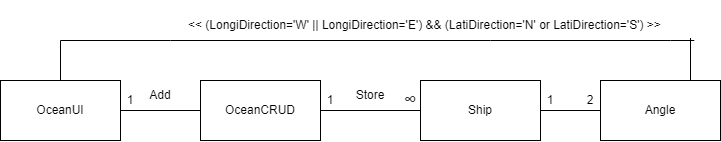

The diagram above was exported from draw.io. Its source (the exported page's mxGraphModel, read from the mxfile embedded in the PNG):
<mxGraphModel dx="1221" dy="575" grid="1" gridSize="10" guides="1" tooltips="1" connect="1" arrows="1" fold="1" page="1" pageScale="1" pageWidth="850" pageHeight="1100" math="0" shadow="0">
  <root>
    <mxCell id="0" />
    <mxCell id="1" parent="0" />
    <mxCell id="UpanZGAK_zdWrt43bJt4-1" value="OceanUI" style="rounded=0;whiteSpace=wrap;html=1;" vertex="1" parent="1">
      <mxGeometry x="60" y="120" width="120" height="60" as="geometry" />
    </mxCell>
    <mxCell id="UpanZGAK_zdWrt43bJt4-2" value="OceanCRUD" style="rounded=0;whiteSpace=wrap;html=1;" vertex="1" parent="1">
      <mxGeometry x="260" y="120" width="120" height="60" as="geometry" />
    </mxCell>
    <mxCell id="UpanZGAK_zdWrt43bJt4-3" value="Ship" style="rounded=0;whiteSpace=wrap;html=1;" vertex="1" parent="1">
      <mxGeometry x="480" y="120" width="120" height="60" as="geometry" />
    </mxCell>
    <mxCell id="UpanZGAK_zdWrt43bJt4-4" value="Angle" style="rounded=0;whiteSpace=wrap;html=1;" vertex="1" parent="1">
      <mxGeometry x="660" y="120" width="120" height="60" as="geometry" />
    </mxCell>
    <mxCell id="UpanZGAK_zdWrt43bJt4-5" value="" style="endArrow=none;html=1;rounded=0;entryX=0.75;entryY=0;entryDx=0;entryDy=0;exitX=1;exitY=0.75;exitDx=0;exitDy=0;" edge="1" parent="1" source="UpanZGAK_zdWrt43bJt4-14" target="UpanZGAK_zdWrt43bJt4-4">
      <mxGeometry width="50" height="50" relative="1" as="geometry">
        <mxPoint x="730" y="80" as="sourcePoint" />
        <mxPoint x="450" y="230" as="targetPoint" />
      </mxGeometry>
    </mxCell>
    <mxCell id="UpanZGAK_zdWrt43bJt4-6" value="" style="endArrow=none;html=1;rounded=0;" edge="1" parent="1">
      <mxGeometry width="50" height="50" relative="1" as="geometry">
        <mxPoint x="550" y="80" as="sourcePoint" />
        <mxPoint x="730" y="80" as="targetPoint" />
      </mxGeometry>
    </mxCell>
    <mxCell id="UpanZGAK_zdWrt43bJt4-8" value="" style="endArrow=none;html=1;rounded=0;entryX=0;entryY=0.5;entryDx=0;entryDy=0;exitX=1;exitY=0.5;exitDx=0;exitDy=0;" edge="1" parent="1" source="UpanZGAK_zdWrt43bJt4-1" target="UpanZGAK_zdWrt43bJt4-2">
      <mxGeometry width="50" height="50" relative="1" as="geometry">
        <mxPoint x="400" y="280" as="sourcePoint" />
        <mxPoint x="450" y="230" as="targetPoint" />
      </mxGeometry>
    </mxCell>
    <mxCell id="UpanZGAK_zdWrt43bJt4-9" value="Add" style="text;html=1;strokeColor=none;fillColor=none;align=center;verticalAlign=middle;whiteSpace=wrap;rounded=0;" vertex="1" parent="1">
      <mxGeometry x="190" y="120" width="60" height="30" as="geometry" />
    </mxCell>
    <mxCell id="UpanZGAK_zdWrt43bJt4-10" value="" style="endArrow=none;html=1;rounded=0;entryX=0;entryY=0.5;entryDx=0;entryDy=0;exitX=1;exitY=0.5;exitDx=0;exitDy=0;" edge="1" parent="1" source="UpanZGAK_zdWrt43bJt4-2" target="UpanZGAK_zdWrt43bJt4-3">
      <mxGeometry width="50" height="50" relative="1" as="geometry">
        <mxPoint x="400" y="280" as="sourcePoint" />
        <mxPoint x="450" y="230" as="targetPoint" />
      </mxGeometry>
    </mxCell>
    <mxCell id="UpanZGAK_zdWrt43bJt4-11" value="Store" style="text;html=1;strokeColor=none;fillColor=none;align=center;verticalAlign=middle;whiteSpace=wrap;rounded=0;" vertex="1" parent="1">
      <mxGeometry x="400" y="120" width="60" height="30" as="geometry" />
    </mxCell>
    <mxCell id="UpanZGAK_zdWrt43bJt4-12" value="" style="endArrow=none;html=1;rounded=0;" edge="1" parent="1">
      <mxGeometry width="50" height="50" relative="1" as="geometry">
        <mxPoint x="230" y="80" as="sourcePoint" />
        <mxPoint x="550" y="80" as="targetPoint" />
      </mxGeometry>
    </mxCell>
    <mxCell id="UpanZGAK_zdWrt43bJt4-13" value="" style="endArrow=none;html=1;rounded=0;exitX=0.5;exitY=0;exitDx=0;exitDy=0;" edge="1" parent="1" source="UpanZGAK_zdWrt43bJt4-1">
      <mxGeometry width="50" height="50" relative="1" as="geometry">
        <mxPoint x="230" y="120" as="sourcePoint" />
        <mxPoint x="120" y="80" as="targetPoint" />
      </mxGeometry>
    </mxCell>
    <mxCell id="UpanZGAK_zdWrt43bJt4-14" value="&amp;lt;&amp;lt; (LongiDirection='W' || LongiDirection='E') &amp;amp;&amp;amp; (LatiDirection='N' or LatiDirection='S') &amp;gt;&amp;gt;" style="text;html=1;strokeColor=none;fillColor=none;align=left;verticalAlign=middle;whiteSpace=wrap;rounded=0;" vertex="1" parent="1">
      <mxGeometry x="246" y="40" width="504" height="50" as="geometry" />
    </mxCell>
    <mxCell id="UpanZGAK_zdWrt43bJt4-15" value="" style="endArrow=none;html=1;rounded=0;exitX=1;exitY=0.5;exitDx=0;exitDy=0;" edge="1" parent="1" source="UpanZGAK_zdWrt43bJt4-3" target="UpanZGAK_zdWrt43bJt4-4">
      <mxGeometry width="50" height="50" relative="1" as="geometry">
        <mxPoint x="610" y="140" as="sourcePoint" />
        <mxPoint x="250" y="80" as="targetPoint" />
      </mxGeometry>
    </mxCell>
    <mxCell id="UpanZGAK_zdWrt43bJt4-16" value="1" style="text;html=1;strokeColor=none;fillColor=none;align=center;verticalAlign=middle;whiteSpace=wrap;rounded=0;" vertex="1" parent="1">
      <mxGeometry x="160" y="125" width="60" height="30" as="geometry" />
    </mxCell>
    <mxCell id="UpanZGAK_zdWrt43bJt4-17" value="&#10;&#10;&lt;strong style=&quot;box-sizing: border-box; margin: 0px; padding: 0px; color: rgb(51, 51, 51); font-family: sans-serif; font-size: 17.6px; font-style: normal; letter-spacing: normal; text-indent: 0px; text-transform: none; word-spacing: 0px; background-color: rgb(255, 255, 255);&quot;&gt;∞&lt;/strong&gt;&#10;&#10;" style="text;html=1;strokeColor=none;fillColor=none;align=center;verticalAlign=middle;whiteSpace=wrap;rounded=0;" vertex="1" parent="1">
      <mxGeometry x="440" y="125" width="60" height="30" as="geometry" />
    </mxCell>
    <mxCell id="UpanZGAK_zdWrt43bJt4-18" value="1" style="text;html=1;strokeColor=none;fillColor=none;align=center;verticalAlign=middle;whiteSpace=wrap;rounded=0;" vertex="1" parent="1">
      <mxGeometry x="360" y="125" width="60" height="30" as="geometry" />
    </mxCell>
    <mxCell id="UpanZGAK_zdWrt43bJt4-20" value="1" style="text;html=1;strokeColor=none;fillColor=none;align=center;verticalAlign=middle;whiteSpace=wrap;rounded=0;" vertex="1" parent="1">
      <mxGeometry x="580" y="125" width="60" height="30" as="geometry" />
    </mxCell>
    <mxCell id="UpanZGAK_zdWrt43bJt4-21" value="2" style="text;html=1;strokeColor=none;fillColor=none;align=center;verticalAlign=middle;whiteSpace=wrap;rounded=0;" vertex="1" parent="1">
      <mxGeometry x="620" y="125" width="60" height="30" as="geometry" />
    </mxCell>
    <mxCell id="UpanZGAK_zdWrt43bJt4-24" value="" style="endArrow=none;html=1;rounded=0;" edge="1" parent="1">
      <mxGeometry width="50" height="50" relative="1" as="geometry">
        <mxPoint x="120" y="80" as="sourcePoint" />
        <mxPoint x="230" y="80" as="targetPoint" />
      </mxGeometry>
    </mxCell>
    <mxCell id="UpanZGAK_zdWrt43bJt4-25" value="" style="endArrow=none;html=1;rounded=0;" edge="1" parent="1">
      <mxGeometry width="50" height="50" relative="1" as="geometry">
        <mxPoint x="753.7647202435662" y="80" as="sourcePoint" />
        <mxPoint x="730" y="80" as="targetPoint" />
      </mxGeometry>
    </mxCell>
  </root>
</mxGraphModel>